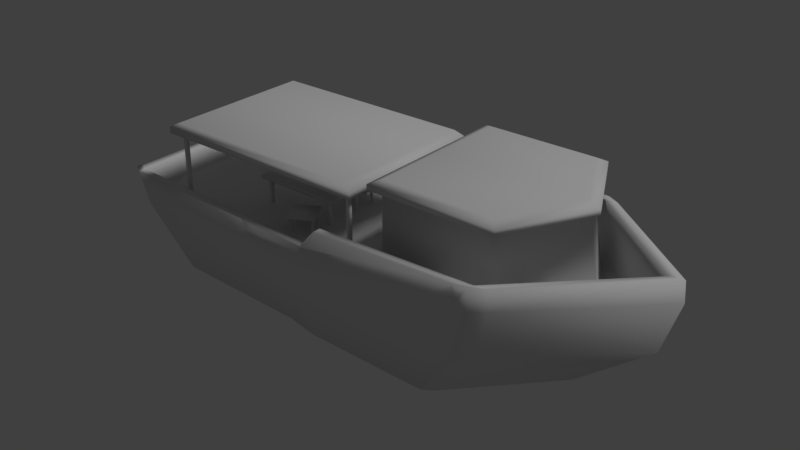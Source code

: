 # Source: Barco_de_Pesca.blend  (saved by Blender 2.79.0; exported with 4.5.12 LTS)
import bpy
from mathutils import Matrix  # noqa: F401  (used for matrix-valued properties, if any)

bpy.ops.wm.read_factory_settings(use_empty=True)
scene = bpy.context.scene
scene.name = 'Scene'

# ---- collections
col_collection_1 = bpy.data.collections.new('Collection 1'); scene.collection.children.link(col_collection_1)

# ---- materials (node trees are filled in below, after node groups)
mat_material = bpy.data.materials.new('Material')
mat_material.alpha_threshold = 0.0
mat_material.use_transparent_shadow = False
mat_material.roughness = 0.5
mat_material.line_color = (0.0, 0.0, 0.0, 1.0)

# ---- material node trees

# ---- world
world_world = bpy.data.worlds.new('World'); scene.world = world_world
world_world.color = (0.05088, 0.05088, 0.05088)
world_world.use_sun_shadow = False
world_world.sun_shadow_jitter_overblur = 0.0
world_world.cycles.sampling_method = 'MANUAL'

# ---- lights
light_lamp = bpy.data.lights.new('Lamp', 'SUN')
light_lamp.transmission_factor = 0.0
light_lamp.cutoff_distance = 30.0
light_lamp.angle = 0.1993
light_lamp.energy = 1.0
light_lamp.shadow_buffer_clip_start = 1.001
light_lamp.shadow_soft_size = 0.1
light_lamp.shadow_cascade_max_distance = 1000.0

# ---- meshes
me_cube = bpy.data.meshes.new('Cube')
me_cube.from_pydata([(1.336, -0.2685, 0.8778), (-3.774, 0.07932, 0.8006), (-3.774, 1.7, 0.8006), (7.64, 1.7, 0.14), (5.337, -0.3664, 0.14), (8.0, 1.7, 1.239), (5.566, -0.387, 1.094), (1.335, -0.4258, 0.14), (-3.533, -0.07492, 0.14), (1.336, -0.4498, 0.8778), (-3.774, -0.08699, 0.8006), (-2.458, 0.2759, 1.991), (5.069, -0.538, 0.14), (5.283, -0.5683, 1.073), (5.304, -0.387, 1.073), (7.704, 1.7, 1.214), (4.795, -0.538, 0.14), (4.993, -0.5683, 1.073), (1.345, 1.7, 0.4065), (1.373, -0.2595, 0.4069), (-3.609, 1.7, 0.3666), (-3.609, 0.08226, 0.3681), (-2.458, 0.2759, 0.3333), (-2.458, 0.2085, 1.991), (5.227, -0.3747, 0.4746), (7.559, 1.7, 0.4746), (-3.781, 0.2233, 0.14), (-3.781, 1.7, 0.14), (-4.037, 0.2204, 0.8006), (-4.037, 1.7, 0.8006), (-3.781, 0.07958, 0.14), (-4.037, 0.06856, 0.8006), (1.348, 1.7, -1.119), (1.348, -0.09557, -1.119), (-2.45, 1.7, -1.119), (-2.45, 0.1858, -1.119), (-2.45, 0.06801, -1.119), (-2.636, 0.2101, -1.119), (-2.458, 0.2085, 0.3333), (-2.546, 0.2759, 1.991), (6.067, 1.7, -1.119), (4.343, -0.1775, -1.119), (4.157, -0.1775, -1.119), (5.857, 1.7, -1.119), (1.348, -0.224, -1.119), (-2.546, 0.2759, 0.3333), (3.937, -0.3059, -1.119), (4.143, -0.3059, -1.119), (-2.636, 0.3176, -1.119), (2.912, 0.09513, 0.3176), (2.912, 0.09513, 2.318), (2.912, 1.7, 0.3176), (2.912, 1.7, 2.318), (5.585, 0.09513, 0.3176), (5.22, 0.09513, 2.318), (6.487, 1.7, 0.3176), (6.121, 1.7, 2.318), (5.251, -0.5636, 1.497), (5.534, -0.3823, 1.518), (-2.546, 0.2085, 1.991), (-2.546, 0.2085, 0.3333), (1.736, -0.2842, 1.33), (7.968, 1.7, 1.662), (5.272, -0.3823, 1.497), (1.736, -0.4655, 1.33), (4.961, -0.5636, 1.497), (7.672, 1.7, 1.637), (2.912, 0.09513, 2.523), (2.912, 1.7, 2.523), (6.081, 1.7, 2.523), (5.266, 0.09513, 2.523), (2.701, -0.07444, 2.433), (2.701, 1.7, 2.433), (2.701, -0.07444, 2.318), (2.701, 1.7, 2.318), (6.333, 1.7, 2.318), (5.431, -0.07444, 2.318), (6.333, 1.7, 2.433), (5.431, -0.07444, 2.433), (0.6489, 1.7, -1.119), (-0.4124, -0.2508, 0.8161), (2.235, -0.01151, 2.092), (2.235, -0.01151, 1.952), (-0.2199, -0.2358, 0.14), (-0.2784, 1.7, 0.3746), (-2.68, -0.01151, 2.092), (-2.68, -0.01151, 1.952), (2.027, 0.06106, 2.201), (-2.471, 0.06106, 2.201), (-0.4124, -0.07294, 0.8161), (-0.2729, -0.06867, 0.3759), (-2.471, 3.339, 2.201), (2.027, 3.339, 2.201), (-2.68, 3.412, 1.952), (-2.68, 3.412, 2.092), (2.235, 3.412, 1.952), (2.235, 3.412, 2.092), (-2.636, 1.7, -1.119), (0.6489, 0.05208, -1.119), (0.6489, -0.07388, -1.119), (2.768, 0.2329, 0.4157), (2.768, 0.2329, 0.9218), (2.219, 0.2329, 0.4157), (2.219, 0.2329, 0.9218), (2.768, 1.298, 0.4157), (2.768, 1.298, 0.9218), (2.219, 1.298, 0.4157), (2.219, 1.298, 0.9218), (2.705, 0.3546, 0.9947), (2.282, 0.3546, 0.9947), (2.282, 1.176, 0.9947), (2.705, 1.176, 0.9947), (-1.307, 1.161, 0.9343), (-1.307, 1.161, 1.01), (-1.307, 2.147, 0.9343), (-1.307, 2.147, 1.01), (0.655, 1.161, 0.9343), (0.655, 1.161, 1.01), (0.655, 2.147, 0.9343), (0.655, 2.147, 1.01), (0.5069, 1.267, 0.9539), (0.5069, 1.267, 0.353), (0.5069, 1.335, 0.9539), (0.5069, 1.335, 0.353), (0.4197, 1.267, 0.9539), (0.4197, 1.267, 0.353), (0.4197, 1.335, 0.9539), (0.4197, 1.335, 0.353), (0.05738, 0.4879, 0.6636), (0.05738, 0.4879, 0.7212), (-0.2532, 0.9869, 0.6636), (-0.2532, 0.9869, 0.7212), (0.5564, 0.7985, 0.6636), (0.5564, 0.7985, 0.7212), (0.2458, 1.298, 0.6636), (0.2458, 1.298, 0.7212), (-1.122, 1.267, 0.9539), (-1.122, 1.267, 0.353), (-1.122, 1.335, 0.9539), (-1.122, 1.335, 0.353), (-1.209, 1.267, 0.9539), (-1.209, 1.267, 0.353), (-1.209, 1.335, 0.9539), (-1.209, 1.335, 0.353), (2.025, 0.2759, 1.991), (2.025, 0.2759, 0.3333), (2.025, 0.2085, 1.991), (2.025, 0.2085, 0.3333), (1.938, 0.2759, 1.991), (1.938, 0.2759, 0.3333), (1.938, 0.2085, 1.991), (1.938, 0.2085, 0.3333), (0.246, 1.198, 0.7083), (0.246, 1.198, 0.2925), (0.2196, 1.237, 0.7083), (0.2196, 1.237, 0.2925), (0.1962, 1.164, 0.7083), (0.1962, 1.164, 0.2925), (0.1698, 1.203, 0.7083), (0.1698, 1.203, 0.2925), (0.1356, 0.581, 0.7083), (0.1356, 0.581, 0.2925), (0.1092, 0.6194, 0.7083), (0.1092, 0.6194, 0.2925), (0.08582, 0.5468, 0.7083), (0.08582, 0.5468, 0.2925), (0.05941, 0.5853, 0.7083), (0.05941, 0.5853, 0.2925), (-0.09273, 0.9945, 0.7083), (-0.09273, 0.9945, 0.2925), (-0.1191, 1.033, 0.7083), (-0.1191, 1.033, 0.2925), (-0.1425, 0.9604, 0.7083), (-0.1425, 0.9604, 0.2925), (-0.1689, 0.9988, 0.7083), (-0.1689, 0.9988, 0.2925), (0.5042, 0.8055, 0.7083), (0.5042, 0.8055, 0.2925), (0.4778, 0.844, 0.7083), (0.4778, 0.844, 0.2925), (0.4544, 0.7714, 0.7083), (0.4544, 0.7714, 0.2925), (0.428, 0.8098, 0.7083), (0.428, 0.8098, 0.2925), (1.336, 3.669, 0.8778), (-3.774, 3.321, 0.8006), (5.337, 3.766, 0.14), (5.566, 3.787, 1.094), (1.335, 3.826, 0.14), (-3.533, 3.475, 0.14), (1.336, 3.85, 0.8778), (-3.774, 3.487, 0.8006), (-2.458, 3.124, 1.991), (5.069, 3.938, 0.14), (5.283, 3.968, 1.073), (5.304, 3.787, 1.073), (4.795, 3.938, 0.14), (4.993, 3.968, 1.073), (1.373, 3.66, 0.4069), (-3.609, 3.318, 0.3681), (-2.458, 3.124, 0.3333), (-2.458, 3.192, 1.991), (5.227, 3.775, 0.4746), (-3.781, 3.177, 0.14), (-4.037, 3.18, 0.8006), (-3.781, 3.32, 0.14), (-4.037, 3.331, 0.8006), (1.348, 3.496, -1.119), (-2.45, 3.214, -1.119), (-2.45, 3.332, -1.119), (-2.636, 3.19, -1.119), (-2.458, 3.192, 0.3333), (-2.546, 3.124, 1.991), (4.343, 3.577, -1.119), (4.157, 3.577, -1.119), (1.348, 3.624, -1.119), (-2.546, 3.124, 0.3333), (3.937, 3.706, -1.119), (4.143, 3.706, -1.119), (-2.636, 3.082, -1.119), (2.912, 3.305, 0.3176), (2.912, 3.305, 2.318), (5.585, 3.305, 0.3176), (5.22, 3.305, 2.318), (5.251, 3.964, 1.497), (5.534, 3.782, 1.518), (-2.546, 3.192, 1.991), (-2.546, 3.192, 0.3333), (1.736, 3.684, 1.33), (5.272, 3.782, 1.497), (1.736, 3.866, 1.33), (4.961, 3.964, 1.497), (2.912, 3.305, 2.523), (5.266, 3.305, 2.523), (2.701, 3.474, 2.433), (2.701, 3.474, 2.318), (5.431, 3.474, 2.318), (5.431, 3.474, 2.433), (-0.4124, 3.651, 0.8161), (-0.2199, 3.636, 0.14), (-0.4124, 3.473, 0.8161), (-0.2729, 3.469, 0.3759), (0.6489, 3.348, -1.119), (0.6489, 3.474, -1.119), (2.768, 3.167, 0.4157), (2.768, 3.167, 0.9218), (2.219, 3.167, 0.4157), (2.219, 3.167, 0.9218), (2.768, 2.102, 0.4157), (2.768, 2.102, 0.9218), (2.219, 2.102, 0.4157), (2.219, 2.102, 0.9218), (2.705, 3.045, 0.9947), (2.282, 3.045, 0.9947), (2.282, 2.224, 0.9947), (2.705, 2.224, 0.9947), (0.5069, 2.133, 0.9539), (0.5069, 2.133, 0.353), (0.5069, 2.065, 0.9539), (0.5069, 2.065, 0.353), (0.4197, 2.133, 0.9539), (0.4197, 2.133, 0.353), (0.4197, 2.065, 0.9539), (0.4197, 2.065, 0.353), (0.05738, 2.912, 0.6636), (0.05738, 2.912, 0.7212), (-0.2532, 2.413, 0.6636), (-0.2532, 2.413, 0.7212), (0.5564, 2.602, 0.6636), (0.5564, 2.602, 0.7212), (0.2458, 2.102, 0.6636), (0.2458, 2.102, 0.7212), (-1.122, 2.133, 0.9539), (-1.122, 2.133, 0.353), (-1.122, 2.065, 0.9539), (-1.122, 2.065, 0.353), (-1.209, 2.133, 0.9539), (-1.209, 2.133, 0.353), (-1.209, 2.065, 0.9539), (-1.209, 2.065, 0.353), (2.025, 3.124, 1.991), (2.025, 3.124, 0.3333), (2.025, 3.192, 1.991), (2.025, 3.192, 0.3333), (1.938, 3.124, 1.991), (1.938, 3.124, 0.3333), (1.938, 3.192, 1.991), (1.938, 3.192, 0.3333), (0.246, 2.202, 0.7083), (0.246, 2.202, 0.2925), (0.2196, 2.163, 0.7083), (0.2196, 2.163, 0.2925), (0.1962, 2.236, 0.7083), (0.1962, 2.236, 0.2925), (0.1698, 2.197, 0.7083), (0.1698, 2.197, 0.2925), (0.1356, 2.819, 0.7083), (0.1356, 2.819, 0.2925), (0.1092, 2.781, 0.7083), (0.1092, 2.781, 0.2925), (0.08582, 2.853, 0.7083), (0.08582, 2.853, 0.2925), (0.05941, 2.815, 0.7083), (0.05941, 2.815, 0.2925), (-0.09273, 2.405, 0.7083), (-0.09273, 2.405, 0.2925), (-0.1191, 2.367, 0.7083), (-0.1191, 2.367, 0.2925), (-0.1425, 2.44, 0.7083), (-0.1425, 2.44, 0.2925), (-0.1689, 2.401, 0.7083), (-0.1689, 2.401, 0.2925), (0.5042, 2.594, 0.7083), (0.5042, 2.594, 0.2925), (0.4778, 2.556, 0.7083), (0.4778, 2.556, 0.2925), (0.4544, 2.629, 0.7083), (0.4544, 2.629, 0.2925), (0.428, 2.59, 0.7083), (0.428, 2.59, 0.2925)], [], [(26, 27, 97, 48), (98, 33, 44, 99), (89, 0, 19, 90), (1, 2, 29, 28), (2, 1, 21, 20), (12, 16, 46, 47), (60, 59, 39, 45), (16, 7, 44, 46), (3, 4, 41), (3, 5, 6, 4), (84, 20, 21, 90), (6, 5, 62, 58), (89, 1, 10, 80), (17, 16, 12, 13), (14, 0, 61, 63), (30, 26, 48, 37), (4, 6, 13, 12), (4, 12, 47, 41), (13, 6, 58, 57), (83, 80, 10, 8), (7, 16, 17, 9), (32, 43, 42, 33), (18, 19, 24, 25), (14, 15, 25, 24), (26, 28, 29, 27), (28, 26, 30, 31), (10, 1, 28, 31), (8, 10, 31, 30), (85, 88, 91, 94), (93, 86, 85, 94), (0, 14, 24, 19), (79, 98, 35, 34), (33, 42, 46, 44), (42, 43, 40, 41), (35, 36, 37, 48), (42, 41, 47, 46), (61, 64, 65, 63), (38, 23, 59, 60), (34, 35, 48, 97), (82, 81, 85, 86), (86, 93, 95, 82), (8, 30, 37, 36), (49, 50, 52, 51), (55, 56, 54, 53), (53, 54, 50, 49), (9, 17, 65, 64), (66, 63, 58, 62), (22, 11, 23, 38), (58, 63, 65, 57), (17, 13, 57, 65), (45, 39, 11, 22), (15, 14, 63, 66), (0, 9, 64, 61), (69, 68, 67, 70), (52, 50, 73, 74), (67, 68, 72, 71), (74, 73, 71, 72), (76, 75, 77, 78), (73, 76, 78, 71), (70, 67, 71, 78), (54, 56, 75, 76), (69, 70, 78, 77), (50, 54, 76, 73), (83, 8, 36, 99), (87, 92, 91, 88), (96, 92, 87, 81), (94, 91, 92, 96), (85, 81, 87, 88), (95, 93, 94, 96), (40, 3, 41), (82, 95, 96, 81), (7, 83, 99, 44), (32, 33, 98, 79), (7, 9, 80, 83), (0, 89, 80, 9), (18, 84, 90, 19), (1, 89, 90, 21), (35, 98, 99, 36), (100, 101, 103, 102), (102, 103, 107, 106), (106, 107, 105, 104), (104, 105, 101, 100), (110, 109, 108, 111), (105, 107, 110, 111), (103, 101, 108, 109), (101, 105, 111, 108), (107, 103, 109, 110), (114, 115, 119, 118), (112, 113, 115, 114), (118, 119, 117, 116), (116, 117, 113, 112), (114, 118, 116, 112), (119, 115, 113, 117), (127, 125, 124, 126), (123, 127, 126, 122), (121, 123, 122, 120), (125, 121, 120, 124), (130, 134, 132, 128), (135, 131, 129, 133), (132, 133, 129, 128), (134, 135, 133, 132), (130, 131, 135, 134), (129, 131, 130, 128), (143, 141, 140, 142), (139, 143, 142, 138), (137, 139, 138, 136), (141, 137, 136, 140), (151, 150, 148, 149), (147, 146, 150, 151), (145, 144, 146, 147), (149, 148, 144, 145), (159, 157, 156, 158), (155, 159, 158, 154), (153, 155, 154, 152), (157, 153, 152, 156), (167, 165, 164, 166), (163, 167, 166, 162), (161, 163, 162, 160), (165, 161, 160, 164), (175, 173, 172, 174), (171, 175, 174, 170), (169, 171, 170, 168), (173, 169, 168, 172), (183, 181, 180, 182), (179, 183, 182, 178), (177, 179, 178, 176), (181, 177, 176, 180), (203, 219, 97, 27), (242, 243, 215, 207), (240, 241, 198, 184), (185, 204, 29, 2), (2, 20, 199, 185), (193, 218, 217, 196), (227, 216, 212, 226), (196, 217, 215, 188), (3, 213, 186), (3, 186, 187, 5), (84, 241, 199, 20), (187, 225, 62, 5), (240, 238, 191, 185), (197, 194, 193, 196), (195, 229, 228, 184), (205, 210, 219, 203), (186, 193, 194, 187), (186, 213, 218, 193), (194, 224, 225, 187), (239, 189, 191, 238), (188, 190, 197, 196), (32, 207, 214, 43), (18, 25, 202, 198), (195, 202, 25, 15), (203, 27, 29, 204), (204, 206, 205, 203), (191, 206, 204, 185), (189, 205, 206, 191), (184, 198, 202, 195), (79, 34, 208, 242), (207, 215, 217, 214), (214, 213, 40, 43), (208, 219, 210, 209), (214, 217, 218, 213), (228, 229, 231, 230), (211, 227, 226, 201), (34, 97, 219, 208), (189, 209, 210, 205), (220, 51, 52, 221), (55, 222, 223, 56), (222, 220, 221, 223), (190, 230, 231, 197), (66, 62, 225, 229), (200, 211, 201, 192), (225, 224, 231, 229), (197, 231, 224, 194), (216, 200, 192, 212), (15, 66, 229, 195), (184, 228, 230, 190), (69, 233, 232, 68), (52, 74, 235, 221), (232, 234, 72, 68), (74, 72, 234, 235), (236, 237, 77, 75), (235, 234, 237, 236), (233, 237, 234, 232), (223, 236, 75, 56), (69, 77, 237, 233), (221, 235, 236, 223), (239, 243, 209, 189), (40, 213, 3), (188, 215, 243, 239), (32, 79, 242, 207), (188, 239, 238, 190), (184, 190, 238, 240), (18, 198, 241, 84), (185, 199, 241, 240), (208, 209, 243, 242), (244, 246, 247, 245), (246, 250, 251, 247), (250, 248, 249, 251), (248, 244, 245, 249), (254, 255, 252, 253), (249, 255, 254, 251), (247, 253, 252, 245), (245, 252, 255, 249), (251, 254, 253, 247), (263, 262, 260, 261), (259, 258, 262, 263), (257, 256, 258, 259), (261, 260, 256, 257), (266, 264, 268, 270), (271, 269, 265, 267), (268, 264, 265, 269), (270, 268, 269, 271), (266, 270, 271, 267), (265, 264, 266, 267), (279, 278, 276, 277), (275, 274, 278, 279), (273, 272, 274, 275), (277, 276, 272, 273), (287, 285, 284, 286), (283, 287, 286, 282), (281, 283, 282, 280), (285, 281, 280, 284), (295, 294, 292, 293), (291, 290, 294, 295), (289, 288, 290, 291), (293, 292, 288, 289), (303, 302, 300, 301), (299, 298, 302, 303), (297, 296, 298, 299), (301, 300, 296, 297), (311, 310, 308, 309), (307, 306, 310, 311), (305, 304, 306, 307), (309, 308, 304, 305), (319, 318, 316, 317), (315, 314, 318, 319), (313, 312, 314, 315), (317, 316, 312, 313)])
me_cube.polygons.foreach_set('use_smooth', [True] * 238)
_uv = me_cube.uv_layers.new(name='UVMap')
_uv.uv.foreach_set('vector', [0.9479, 0.03919, 0.9479, 0.02022, 0.9952, 0.05492, 0.9952, 0.07082, 0.7202, 0.1303, 0.7146, 0.1572, 0.7097, 0.1572, 0.7154, 0.1303, 0.6866, 0.1446, 0.6865, 0.1167, 0.694, 0.1164, 0.6936, 0.1426, 0.8644, 0.01586, 0.7954, 0.01401, 0.7954, 0.00393, 0.8593, 0.005615, 0.6932, 0.2219, 0.6848, 0.1977, 0.6918, 0.1954, 0.7002, 0.2195, 0.9479, 0.3836, 0.9479, 0.3742, 0.9952, 0.3412, 0.9952, 0.3485, 0.8742, 0.002706, 0.8742, 0.06634, 0.8775, 0.06634, 0.8775, 0.002706, 0.9479, 0.3742, 0.9479, 0.2511, 0.9952, 0.2466, 0.9952, 0.3412, 0.9479, 0.499, 0.9479, 0.3943, 0.9952, 0.3569, 0.9479, 0.499, 0.9178, 0.5191, 0.9178, 0.4073, 0.9479, 0.3943, 0.7922, 0.1461, 0.7922, 0.02399, 0.8581, 0.02576, 0.86, 0.1482, 0.9178, 0.4073, 0.9178, 0.5191, 0.8977, 0.5222, 0.8977, 0.4097, 0.8664, 0.145, 0.8644, 0.01586, 0.8707, 0.01605, 0.8732, 0.1452, 0.9178, 0.3855, 0.9479, 0.3742, 0.9479, 0.3836, 0.9178, 0.3956, 0.6858, 0.05406, 0.6865, 0.1167, 0.6796, 0.1101, 0.6791, 0.05419, 0.9479, 0.0434, 0.9479, 0.03919, 0.9952, 0.07082, 0.9952, 0.07386, 0.9479, 0.3943, 0.9178, 0.4073, 0.9178, 0.3956, 0.9479, 0.3836, 0.9479, 0.3943, 0.9479, 0.3836, 0.9952, 0.3485, 0.9952, 0.3569, 0.9178, 0.3956, 0.9178, 0.4073, 0.8977, 0.4097, 0.8977, 0.3973, 0.9479, 0.1942, 0.9178, 0.1897, 0.9178, 0.04456, 0.9479, 0.05315, 0.9479, 0.2511, 0.9479, 0.3742, 0.9178, 0.3855, 0.9178, 0.2539, 0.7835, 0.1572, 0.7835, 0.3303, 0.7114, 0.265, 0.7146, 0.1572, 0.7922, 0.2138, 0.8653, 0.2135, 0.8649, 0.3655, 0.7922, 0.4513, 0.6858, 0.05406, 0.6859, 0.003916, 0.6977, 0.006233, 0.6952, 0.05546, 0.9479, 0.03919, 0.9178, 0.0279, 0.9178, 0.006747, 0.9479, 0.02022, 0.9178, 0.0279, 0.9479, 0.03919, 0.9479, 0.0434, 0.9178, 0.03299, 0.8707, 0.01605, 0.8644, 0.01586, 0.8593, 0.005615, 0.8651, 0.005788, 0.9479, 0.05315, 0.9178, 0.04456, 0.9178, 0.03299, 0.9479, 0.0434, 0.7838, 0.346, 0.7804, 0.3522, 0.6943, 0.3524, 0.6908, 0.3459, 0.8912, 0.4411, 0.8912, 0.2525, 0.8859, 0.2525, 0.8859, 0.4411, 0.6865, 0.1167, 0.6858, 0.05406, 0.6952, 0.05546, 0.694, 0.1164, 0.7835, 0.1303, 0.7202, 0.1303, 0.7254, 0.01134, 0.7835, 0.01134, 0.7146, 0.1572, 0.7114, 0.265, 0.7065, 0.2566, 0.7097, 0.1572, 0.7114, 0.265, 0.7835, 0.3303, 0.7835, 0.3383, 0.7114, 0.2721, 0.7254, 0.01134, 0.7209, 0.01134, 0.7263, 0.004201, 0.7304, 0.004201, 0.7114, 0.265, 0.7114, 0.2721, 0.7065, 0.2644, 0.7065, 0.2566, 0.8718, 0.2356, 0.8788, 0.2358, 0.8788, 0.3598, 0.8715, 0.3715, 0.8775, 0.002706, 0.8775, 0.06634, 0.8742, 0.06634, 0.8742, 0.002706, 0.7835, 0.01134, 0.7254, 0.01134, 0.7304, 0.004201, 0.7835, 0.004201, 0.8912, 0.4411, 0.8859, 0.4411, 0.8859, 0.2525, 0.8912, 0.2525, 0.8823, 0.1961, 0.9134, 0.1961, 0.9134, 0.2407, 0.8823, 0.2407, 0.9479, 0.05315, 0.9479, 0.0434, 0.9952, 0.07386, 0.9952, 0.0822, 0.6721, 0.09048, 0.5614, 0.09048, 0.5614, 0.001889, 0.6721, 0.001889, 0.6721, 0.3379, 0.5614, 0.321, 0.5614, 0.2195, 0.6721, 0.2364, 0.6721, 0.2364, 0.5614, 0.2195, 0.5614, 0.09048, 0.6721, 0.09048, 0.9178, 0.2539, 0.9178, 0.3855, 0.8977, 0.3867, 0.8977, 0.27, 0.7954, 0.4612, 0.8715, 0.3715, 0.8712, 0.3816, 0.7954, 0.4726, 0.8742, 0.002706, 0.8742, 0.06634, 0.8775, 0.06634, 0.8775, 0.002706, 0.8712, 0.3816, 0.8715, 0.3715, 0.8788, 0.3598, 0.8785, 0.3709, 0.9178, 0.3855, 0.9178, 0.3956, 0.8977, 0.3973, 0.8977, 0.3867, 0.8775, 0.002706, 0.8775, 0.06634, 0.8742, 0.06634, 0.8742, 0.002706, 0.6859, 0.003916, 0.6858, 0.05406, 0.6791, 0.05419, 0.6791, 0.003988, 0.8719, 0.2124, 0.8788, 0.2126, 0.8788, 0.2358, 0.8718, 0.2356, 0.878, 0.4351, 0.878, 0.5425, 0.8245, 0.5402, 0.8251, 0.4637, 0.7835, 0.5402, 0.7835, 0.4882, 0.7903, 0.4827, 0.7903, 0.5402, 0.8245, 0.5402, 0.878, 0.5425, 0.8776, 0.5504, 0.8181, 0.5475, 0.8134, 0.5588, 0.8815, 0.5588, 0.8815, 0.5632, 0.8134, 0.5632, 0.8815, 0.5588, 0.8134, 0.5588, 0.8134, 0.5632, 0.8815, 0.5632, 0.8815, 0.5588, 0.8815, 0.5588, 0.8815, 0.5632, 0.8815, 0.5632, 0.8251, 0.4637, 0.8245, 0.5402, 0.8181, 0.5475, 0.8188, 0.458, 0.7087, 0.4882, 0.6795, 0.5402, 0.6727, 0.5402, 0.7019, 0.4827, 0.878, 0.4351, 0.8251, 0.4637, 0.8188, 0.458, 0.8775, 0.4262, 0.7835, 0.4882, 0.7087, 0.4882, 0.7019, 0.4827, 0.7903, 0.4827, 0.9479, 0.1942, 0.9479, 0.05315, 0.9952, 0.0822, 0.9952, 0.2205, 0.7815, 0.4701, 0.6949, 0.4703, 0.6943, 0.3524, 0.7804, 0.3522, 0.6914, 0.4767, 0.6949, 0.4703, 0.7815, 0.4701, 0.7852, 0.4767, 0.6908, 0.3459, 0.6943, 0.3524, 0.6949, 0.4703, 0.6914, 0.4767, 0.7838, 0.346, 0.7852, 0.4767, 0.7815, 0.4701, 0.7804, 0.3522, 0.8912, 0.2525, 0.8912, 0.4411, 0.8859, 0.4411, 0.8859, 0.2525, 0.9952, 0.4425, 0.9479, 0.499, 0.9952, 0.3569, 0.8912, 0.4411, 0.8912, 0.2525, 0.8859, 0.2525, 0.8859, 0.4411, 0.9479, 0.2511, 0.9479, 0.1942, 0.9952, 0.2205, 0.9952, 0.2466, 0.7835, 0.1572, 0.7146, 0.1572, 0.7202, 0.1303, 0.7835, 0.1303, 0.9479, 0.2511, 0.9178, 0.2539, 0.9178, 0.1897, 0.9479, 0.1942, 0.8719, 0.2124, 0.8664, 0.145, 0.8732, 0.1452, 0.8788, 0.2126, 0.7922, 0.2138, 0.7922, 0.1461, 0.86, 0.1482, 0.8653, 0.2135, 0.6848, 0.1977, 0.6866, 0.1446, 0.6936, 0.1426, 0.6918, 0.1954, 0.7254, 0.01134, 0.7202, 0.1303, 0.7154, 0.1303, 0.7209, 0.01134, 0.9042, 0.02728, 0.8848, 0.02728, 0.8848, 0.00622, 0.9042, 0.00622, 0.9042, 0.00622, 0.8848, 0.00622, 0.8848, 0.02728, 0.9042, 0.02728, 0.9042, 0.02728, 0.8848, 0.02728, 0.8848, 0.00622, 0.9042, 0.00622, 0.9042, 0.00622, 0.8848, 0.00622, 0.8848, 0.02728, 0.9042, 0.02728, 0.8853, 0.07148, 0.8856, 0.04083, 0.9015, 0.0411, 0.9013, 0.07175, 0.9051, 0.07726, 0.8817, 0.07726, 0.8853, 0.07148, 0.9013, 0.07175, 0.8818, 0.03532, 0.9052, 0.03532, 0.9015, 0.0411, 0.8856, 0.04083, 0.9052, 0.03532, 0.9051, 0.07726, 0.9013, 0.07175, 0.9015, 0.0411, 0.8817, 0.07726, 0.8818, 0.03532, 0.8856, 0.04083, 0.8853, 0.07148, 0.9093, 0.07555, 0.9122, 0.07556, 0.9123, 0.006929, 0.9094, 0.006928, 0.9094, 0.006928, 0.9123, 0.006929, 0.9122, 0.07556, 0.9093, 0.07555, 0.9094, 0.006928, 0.9123, 0.006929, 0.9122, 0.07556, 0.9093, 0.07555, 0.9093, 0.07555, 0.9122, 0.07556, 0.9123, 0.006929, 0.9094, 0.006928, 0.8801, 0.1864, 0.8801, 0.1252, 0.9109, 0.1252, 0.9109, 0.1864, 0.9109, 0.1252, 0.9109, 0.1864, 0.8801, 0.1864, 0.8801, 0.1252, 0.9105, 0.1202, 0.9105, 0.1158, 0.8798, 0.1158, 0.8798, 0.1202, 0.9105, 0.1158, 0.9105, 0.1202, 0.8798, 0.1202, 0.8798, 0.1158, 0.9105, 0.1202, 0.9105, 0.1158, 0.8798, 0.1158, 0.8798, 0.1202, 0.9105, 0.1158, 0.9105, 0.1202, 0.8798, 0.1202, 0.8798, 0.1158, 0.8832, 0.08526, 0.9095, 0.08526, 0.9095, 0.1115, 0.8832, 0.1115, 0.8832, 0.1115, 0.8832, 0.08526, 0.9095, 0.08526, 0.9095, 0.1115, 0.8806, 0.08526, 0.8832, 0.08526, 0.8832, 0.1115, 0.8806, 0.1115, 0.8806, 0.1115, 0.8832, 0.1115, 0.8832, 0.08526, 0.8806, 0.08526, 0.8806, 0.08526, 0.8832, 0.08526, 0.8832, 0.1115, 0.8806, 0.1115, 0.8832, 0.1115, 0.8832, 0.08526, 0.8806, 0.08526, 0.8806, 0.1115, 0.9105, 0.1202, 0.9105, 0.1158, 0.8798, 0.1158, 0.8798, 0.1202, 0.9105, 0.1158, 0.9105, 0.1202, 0.8798, 0.1202, 0.8798, 0.1158, 0.9105, 0.1202, 0.9105, 0.1158, 0.8798, 0.1158, 0.8798, 0.1202, 0.9105, 0.1158, 0.9105, 0.1202, 0.8798, 0.1202, 0.8798, 0.1158, 0.8742, 0.002706, 0.8742, 0.06634, 0.8775, 0.06634, 0.8775, 0.002706, 0.8775, 0.002706, 0.8775, 0.06634, 0.8742, 0.06634, 0.8742, 0.002706, 0.8742, 0.002706, 0.8742, 0.06634, 0.8775, 0.06634, 0.8775, 0.002706, 0.8775, 0.002706, 0.8775, 0.06634, 0.8742, 0.06634, 0.8742, 0.002706, 0.9105, 0.1202, 0.9105, 0.1158, 0.8798, 0.1158, 0.8798, 0.1202, 0.9105, 0.1158, 0.9105, 0.1202, 0.8798, 0.1202, 0.8798, 0.1158, 0.9105, 0.1202, 0.9105, 0.1158, 0.8798, 0.1158, 0.8798, 0.1202, 0.9105, 0.1158, 0.9105, 0.1202, 0.8798, 0.1202, 0.8798, 0.1158, 0.9105, 0.1202, 0.9105, 0.1158, 0.8798, 0.1158, 0.8798, 0.1202, 0.9105, 0.1158, 0.9105, 0.1202, 0.8798, 0.1202, 0.8798, 0.1158, 0.9105, 0.1202, 0.9105, 0.1158, 0.8798, 0.1158, 0.8798, 0.1202, 0.9105, 0.1158, 0.9105, 0.1202, 0.8798, 0.1202, 0.8798, 0.1158, 0.9105, 0.1202, 0.9105, 0.1158, 0.8798, 0.1158, 0.8798, 0.1202, 0.9105, 0.1158, 0.9105, 0.1202, 0.8798, 0.1202, 0.8798, 0.1158, 0.9105, 0.1202, 0.9105, 0.1158, 0.8798, 0.1158, 0.8798, 0.1202, 0.9105, 0.1158, 0.9105, 0.1202, 0.8798, 0.1202, 0.8798, 0.1158, 0.9105, 0.1202, 0.9105, 0.1158, 0.8798, 0.1158, 0.8798, 0.1202, 0.9105, 0.1158, 0.9105, 0.1202, 0.8798, 0.1202, 0.8798, 0.1158, 0.9105, 0.1202, 0.9105, 0.1158, 0.8798, 0.1158, 0.8798, 0.1202, 0.9105, 0.1158, 0.9105, 0.1202, 0.8798, 0.1202, 0.8798, 0.1158, 0.9479, 0.03919, 0.9952, 0.07082, 0.9952, 0.05492, 0.9479, 0.02022, 0.7202, 0.1303, 0.7154, 0.1303, 0.7097, 0.1572, 0.7146, 0.1572, 0.6866, 0.1446, 0.6936, 0.1426, 0.694, 0.1164, 0.6865, 0.1167, 0.8644, 0.01586, 0.8593, 0.005615, 0.7954, 0.00393, 0.7954, 0.01401, 0.6932, 0.2219, 0.7002, 0.2195, 0.6918, 0.1954, 0.6848, 0.1977, 0.9479, 0.3836, 0.9952, 0.3485, 0.9952, 0.3412, 0.9479, 0.3742, 0.8742, 0.002706, 0.8775, 0.002706, 0.8775, 0.06634, 0.8742, 0.06634, 0.9479, 0.3742, 0.9952, 0.3412, 0.9952, 0.2466, 0.9479, 0.2511, 0.9479, 0.499, 0.9952, 0.3569, 0.9479, 0.3943, 0.9479, 0.499, 0.9479, 0.3943, 0.9178, 0.4073, 0.9178, 0.5191, 0.7922, 0.1461, 0.86, 0.1482, 0.8581, 0.02576, 0.7922, 0.02399, 0.9178, 0.4073, 0.8977, 0.4097, 0.8977, 0.5222, 0.9178, 0.5191, 0.8664, 0.145, 0.8732, 0.1452, 0.8707, 0.01605, 0.8644, 0.01586, 0.9178, 0.3855, 0.9178, 0.3956, 0.9479, 0.3836, 0.9479, 0.3742, 0.6858, 0.05406, 0.6791, 0.05419, 0.6796, 0.1101, 0.6865, 0.1167, 0.9479, 0.0434, 0.9952, 0.07386, 0.9952, 0.07082, 0.9479, 0.03919, 0.9479, 0.3943, 0.9479, 0.3836, 0.9178, 0.3956, 0.9178, 0.4073, 0.9479, 0.3943, 0.9952, 0.3569, 0.9952, 0.3485, 0.9479, 0.3836, 0.9178, 0.3956, 0.8977, 0.3973, 0.8977, 0.4097, 0.9178, 0.4073, 0.9479, 0.1942, 0.9479, 0.05315, 0.9178, 0.04456, 0.9178, 0.1897, 0.9479, 0.2511, 0.9178, 0.2539, 0.9178, 0.3855, 0.9479, 0.3742, 0.7835, 0.1572, 0.7146, 0.1572, 0.7114, 0.265, 0.7835, 0.3303, 0.7922, 0.2138, 0.7922, 0.4513, 0.8649, 0.3655, 0.8653, 0.2135, 0.6858, 0.05406, 0.6952, 0.05546, 0.6977, 0.006233, 0.6859, 0.003916, 0.9479, 0.03919, 0.9479, 0.02022, 0.9178, 0.006747, 0.9178, 0.0279, 0.9178, 0.0279, 0.9178, 0.03299, 0.9479, 0.0434, 0.9479, 0.03919, 0.8707, 0.01605, 0.8651, 0.005788, 0.8593, 0.005615, 0.8644, 0.01586, 0.9479, 0.05315, 0.9479, 0.0434, 0.9178, 0.03299, 0.9178, 0.04456, 0.6865, 0.1167, 0.694, 0.1164, 0.6952, 0.05546, 0.6858, 0.05406, 0.7835, 0.1303, 0.7835, 0.01134, 0.7254, 0.01134, 0.7202, 0.1303, 0.7146, 0.1572, 0.7097, 0.1572, 0.7065, 0.2566, 0.7114, 0.265, 0.7114, 0.265, 0.7114, 0.2721, 0.7835, 0.3383, 0.7835, 0.3303, 0.7254, 0.01134, 0.7304, 0.004201, 0.7263, 0.004201, 0.7209, 0.01134, 0.7114, 0.265, 0.7065, 0.2566, 0.7065, 0.2644, 0.7114, 0.2721, 0.8718, 0.2356, 0.8715, 0.3715, 0.8788, 0.3598, 0.8788, 0.2358, 0.8775, 0.002706, 0.8742, 0.002706, 0.8742, 0.06634, 0.8775, 0.06634, 0.7835, 0.01134, 0.7835, 0.004201, 0.7304, 0.004201, 0.7254, 0.01134, 0.9479, 0.05315, 0.9952, 0.0822, 0.9952, 0.07386, 0.9479, 0.0434, 0.6721, 0.09048, 0.6721, 0.001889, 0.5614, 0.001889, 0.5614, 0.09048, 0.6721, 0.3379, 0.6721, 0.2364, 0.5614, 0.2195, 0.5614, 0.321, 0.6721, 0.2364, 0.6721, 0.09048, 0.5614, 0.09048, 0.5614, 0.2195, 0.9178, 0.2539, 0.8977, 0.27, 0.8977, 0.3867, 0.9178, 0.3855, 0.7954, 0.4612, 0.7954, 0.4726, 0.8712, 0.3816, 0.8715, 0.3715, 0.8742, 0.002706, 0.8775, 0.002706, 0.8775, 0.06634, 0.8742, 0.06634, 0.8712, 0.3816, 0.8785, 0.3709, 0.8788, 0.3598, 0.8715, 0.3715, 0.9178, 0.3855, 0.8977, 0.3867, 0.8977, 0.3973, 0.9178, 0.3956, 0.8775, 0.002706, 0.8742, 0.002706, 0.8742, 0.06634, 0.8775, 0.06634, 0.6859, 0.003916, 0.6791, 0.003988, 0.6791, 0.05419, 0.6858, 0.05406, 0.8719, 0.2124, 0.8718, 0.2356, 0.8788, 0.2358, 0.8788, 0.2126, 0.878, 0.4351, 0.8251, 0.4637, 0.8245, 0.5402, 0.878, 0.5425, 0.7835, 0.5402, 0.7903, 0.5402, 0.7903, 0.4827, 0.7835, 0.4882, 0.8245, 0.5402, 0.8181, 0.5475, 0.8776, 0.5504, 0.878, 0.5425, 0.8134, 0.5588, 0.8134, 0.5632, 0.8815, 0.5632, 0.8815, 0.5588, 0.8815, 0.5588, 0.8815, 0.5632, 0.8134, 0.5632, 0.8134, 0.5588, 0.8815, 0.5588, 0.8815, 0.5632, 0.8815, 0.5632, 0.8815, 0.5588, 0.8251, 0.4637, 0.8188, 0.458, 0.8181, 0.5475, 0.8245, 0.5402, 0.7087, 0.4882, 0.7019, 0.4827, 0.6727, 0.5402, 0.6795, 0.5402, 0.878, 0.4351, 0.8775, 0.4262, 0.8188, 0.458, 0.8251, 0.4637, 0.7835, 0.4882, 0.7903, 0.4827, 0.7019, 0.4827, 0.7087, 0.4882, 0.9479, 0.1942, 0.9952, 0.2205, 0.9952, 0.0822, 0.9479, 0.05315, 0.9952, 0.4425, 0.9952, 0.3569, 0.9479, 0.499, 0.9479, 0.2511, 0.9952, 0.2466, 0.9952, 0.2205, 0.9479, 0.1942, 0.7835, 0.1572, 0.7835, 0.1303, 0.7202, 0.1303, 0.7146, 0.1572, 0.9479, 0.2511, 0.9479, 0.1942, 0.9178, 0.1897, 0.9178, 0.2539, 0.8719, 0.2124, 0.8788, 0.2126, 0.8732, 0.1452, 0.8664, 0.145, 0.7922, 0.2138, 0.8653, 0.2135, 0.86, 0.1482, 0.7922, 0.1461, 0.6848, 0.1977, 0.6918, 0.1954, 0.6936, 0.1426, 0.6866, 0.1446, 0.7254, 0.01134, 0.7209, 0.01134, 0.7154, 0.1303, 0.7202, 0.1303, 0.9042, 0.02728, 0.9042, 0.00622, 0.8848, 0.00622, 0.8848, 0.02728, 0.9042, 0.00622, 0.9042, 0.02728, 0.8848, 0.02728, 0.8848, 0.00622, 0.9042, 0.02728, 0.9042, 0.00622, 0.8848, 0.00622, 0.8848, 0.02728, 0.9042, 0.00622, 0.9042, 0.02728, 0.8848, 0.02728, 0.8848, 0.00622, 0.8853, 0.07148, 0.9013, 0.07175, 0.9015, 0.0411, 0.8856, 0.04083, 0.9051, 0.07726, 0.9013, 0.07175, 0.8853, 0.07148, 0.8817, 0.07726, 0.8818, 0.03532, 0.8856, 0.04083, 0.9015, 0.0411, 0.9052, 0.03532, 0.9052, 0.03532, 0.9015, 0.0411, 0.9013, 0.07175, 0.9051, 0.07726, 0.8817, 0.07726, 0.8853, 0.07148, 0.8856, 0.04083, 0.8818, 0.03532, 0.9105, 0.1202, 0.8798, 0.1202, 0.8798, 0.1158, 0.9105, 0.1158, 0.9105, 0.1158, 0.8798, 0.1158, 0.8798, 0.1202, 0.9105, 0.1202, 0.9105, 0.1202, 0.8798, 0.1202, 0.8798, 0.1158, 0.9105, 0.1158, 0.9105, 0.1158, 0.8798, 0.1158, 0.8798, 0.1202, 0.9105, 0.1202, 0.8832, 0.08526, 0.8832, 0.1115, 0.9095, 0.1115, 0.9095, 0.08526, 0.8832, 0.1115, 0.9095, 0.1115, 0.9095, 0.08526, 0.8832, 0.08526, 0.8806, 0.08526, 0.8806, 0.1115, 0.8832, 0.1115, 0.8832, 0.08526, 0.8806, 0.1115, 0.8806, 0.08526, 0.8832, 0.08526, 0.8832, 0.1115, 0.8806, 0.08526, 0.8806, 0.1115, 0.8832, 0.1115, 0.8832, 0.08526, 0.8832, 0.1115, 0.8806, 0.1115, 0.8806, 0.08526, 0.8832, 0.08526, 0.9105, 0.1202, 0.8798, 0.1202, 0.8798, 0.1158, 0.9105, 0.1158, 0.9105, 0.1158, 0.8798, 0.1158, 0.8798, 0.1202, 0.9105, 0.1202, 0.9105, 0.1202, 0.8798, 0.1202, 0.8798, 0.1158, 0.9105, 0.1158, 0.9105, 0.1158, 0.8798, 0.1158, 0.8798, 0.1202, 0.9105, 0.1202, 0.8742, 0.002706, 0.8775, 0.002706, 0.8775, 0.06634, 0.8742, 0.06634, 0.8775, 0.002706, 0.8742, 0.002706, 0.8742, 0.06634, 0.8775, 0.06634, 0.8742, 0.002706, 0.8775, 0.002706, 0.8775, 0.06634, 0.8742, 0.06634, 0.8775, 0.002706, 0.8742, 0.002706, 0.8742, 0.06634, 0.8775, 0.06634, 0.9105, 0.1202, 0.8798, 0.1202, 0.8798, 0.1158, 0.9105, 0.1158, 0.9105, 0.1158, 0.8798, 0.1158, 0.8798, 0.1202, 0.9105, 0.1202, 0.9105, 0.1202, 0.8798, 0.1202, 0.8798, 0.1158, 0.9105, 0.1158, 0.9105, 0.1158, 0.8798, 0.1158, 0.8798, 0.1202, 0.9105, 0.1202, 0.9105, 0.1202, 0.8798, 0.1202, 0.8798, 0.1158, 0.9105, 0.1158, 0.9105, 0.1158, 0.8798, 0.1158, 0.8798, 0.1202, 0.9105, 0.1202, 0.9105, 0.1202, 0.8798, 0.1202, 0.8798, 0.1158, 0.9105, 0.1158, 0.9105, 0.1158, 0.8798, 0.1158, 0.8798, 0.1202, 0.9105, 0.1202, 0.9105, 0.1202, 0.8798, 0.1202, 0.8798, 0.1158, 0.9105, 0.1158, 0.9105, 0.1158, 0.8798, 0.1158, 0.8798, 0.1202, 0.9105, 0.1202, 0.9105, 0.1202, 0.8798, 0.1202, 0.8798, 0.1158, 0.9105, 0.1158, 0.9105, 0.1158, 0.8798, 0.1158, 0.8798, 0.1202, 0.9105, 0.1202, 0.9105, 0.1202, 0.8798, 0.1202, 0.8798, 0.1158, 0.9105, 0.1158, 0.9105, 0.1158, 0.8798, 0.1158, 0.8798, 0.1202, 0.9105, 0.1202, 0.9105, 0.1202, 0.8798, 0.1202, 0.8798, 0.1158, 0.9105, 0.1158, 0.9105, 0.1158, 0.8798, 0.1158, 0.8798, 0.1202, 0.9105, 0.1202])
me_cube.materials.append(mat_material)
me_cube.use_remesh_preserve_volume = False
me_cube.use_remesh_preserve_attributes = False
me_cube.use_mirror_vertex_groups = False
me_cube.update()

# ---- objects
ob_barco_a_vela = bpy.data.objects.new('Barco a vela', me_cube)
ob_lamp = bpy.data.objects.new('Lamp', light_lamp)

# ---- transforms, parenting, visibility, modifiers, constraints
ob_barco_a_vela.location = (0.0, 0.0, 0.0)
ob_barco_a_vela.lock_rotations_4d = False
ob_barco_a_vela.empty_display_type = 'ARROWS'
ob_barco_a_vela.lineart.crease_threshold = 0.0
ob_lamp.location = (4.076, 1.005, 5.904)
ob_lamp.rotation_euler = (0.6503, 0.05522, 1.866)
ob_lamp.lock_rotations_4d = False
ob_lamp.empty_display_type = 'ARROWS'
ob_lamp.color = (0.0, 0.0, 0.0, 0.0)
ob_lamp.lineart.crease_threshold = 0.0

# ---- collection membership
col_collection_1.objects.link(ob_barco_a_vela)
col_collection_1.objects.link(ob_lamp)

# ---- scene / render settings (as saved in the file)
scene.frame_start = 1; scene.frame_end = 250; scene.frame_set(103)
scene.render.engine = 'BLENDER_EEVEE_NEXT'
scene.render.resolution_percentage = 50
scene.render.dither_intensity = 0.0
scene.cycles.use_denoising = False
scene.cycles.samples = 128
scene.cycles.sampling_pattern = 'TABULATED_SOBOL'
scene.cycles.use_adaptive_sampling = False
scene.cycles.use_light_tree = False
scene.cycles.blur_glossy = 0.0
scene.cycles.sample_clamp_indirect = 0.0
scene.view_settings.view_transform = 'Standard'
bpy.context.view_layer.update()

# ---- added for rendering (the .blend has no active camera): camera
cam_auto = bpy.data.cameras.new('AutoCamera')
cam_auto.lens = 50.0
cam_auto.sensor_width = 36.0
cam_auto.clip_end = 1000.0
ob_auto_camera = bpy.data.objects.new('AutoCamera', cam_auto)
scene.collection.objects.link(ob_auto_camera)
ob_auto_camera.location = (14.3508, -13.1431, 10.5976)
ob_auto_camera.rotation_euler = (1.09748, -7.21219e-08, 0.694738)
scene.camera = ob_auto_camera
bpy.context.view_layer.update()
